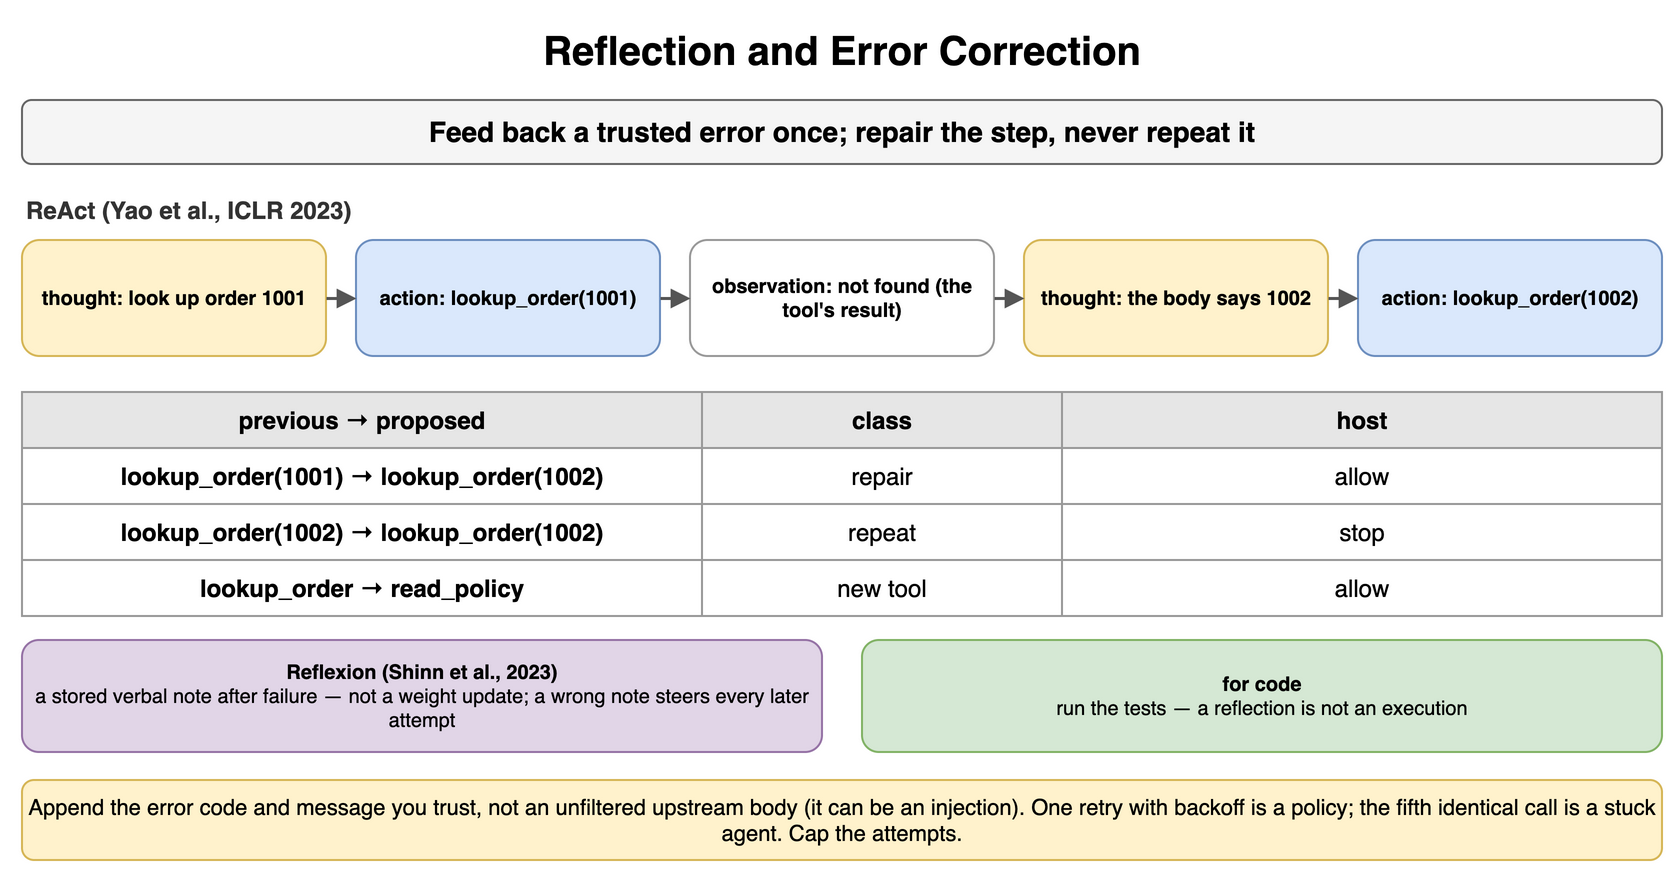

The diagram above was exported from draw.io. Its source (the exported page's mxGraphModel, read from the mxfile embedded in the PNG):
<mxGraphModel dx="900" dy="444" grid="1" gridSize="10" guides="1" tooltips="1" connect="1" arrows="1" fold="1" page="1" pageScale="1" pageWidth="900" pageHeight="444" math="0" shadow="0">
  <root>
    <mxCell id="0" />
    <mxCell id="1" parent="0" />
    <mxCell id="t1" value="Reflection and Error Correction" style="text;html=1;align=center;verticalAlign=middle;whiteSpace=wrap;fontSize=20;fontStyle=1;" vertex="1" parent="1">
      <mxGeometry x="40" y="10" width="820" height="30" as="geometry" />
    </mxCell>
    <mxCell id="t2" value="Feed back a trusted error once; repair the step, never repeat it" style="rounded=1;whiteSpace=wrap;html=1;fillColor=#f5f5f5;strokeColor=#666666;fontStyle=1;fontSize=14;" vertex="1" parent="1">
      <mxGeometry x="40" y="50" width="820" height="32" as="geometry" />
    </mxCell>
    <mxCell id="t3" value="ReAct (Yao et al., ICLR 2023)" style="text;html=1;whiteSpace=wrap;fontSize=11;align=left;verticalAlign=middle;fontSize=12;fontColor=#333333;fontStyle=1;" vertex="1" parent="1">
      <mxGeometry x="40" y="96" width="400" height="18" as="geometry" />
    </mxCell>
    <mxCell id="t4" value="thought: look up order 1001" style="rounded=1;whiteSpace=wrap;html=1;fillColor=#fff2cc;strokeColor=#d6b656;fontSize=10;align=center;fontStyle=1;" vertex="1" parent="1">
      <mxGeometry x="40" y="120" width="152" height="58" as="geometry" />
    </mxCell>
    <mxCell id="t5" value="action: lookup_order(1001)" style="rounded=1;whiteSpace=wrap;html=1;fillColor=#dae8fc;strokeColor=#6c8ebf;fontSize=10;align=center;fontStyle=1;" vertex="1" parent="1">
      <mxGeometry x="207" y="120" width="152" height="58" as="geometry" />
    </mxCell>
    <mxCell id="t6" value="observation: not found (the tool's result)" style="rounded=1;whiteSpace=wrap;html=1;fillColor=#ffffff;strokeColor=#999999;fontSize=10;align=center;fontStyle=1;" vertex="1" parent="1">
      <mxGeometry x="374" y="120" width="152" height="58" as="geometry" />
    </mxCell>
    <mxCell id="t7" value="thought: the body says 1002" style="rounded=1;whiteSpace=wrap;html=1;fillColor=#fff2cc;strokeColor=#d6b656;fontSize=10;align=center;fontStyle=1;" vertex="1" parent="1">
      <mxGeometry x="541" y="120" width="152" height="58" as="geometry" />
    </mxCell>
    <mxCell id="t8" value="action: lookup_order(1002)" style="rounded=1;whiteSpace=wrap;html=1;fillColor=#dae8fc;strokeColor=#6c8ebf;fontSize=10;align=center;fontStyle=1;" vertex="1" parent="1">
      <mxGeometry x="708" y="120" width="152" height="58" as="geometry" />
    </mxCell>
    <mxCell id="t9" value="" style="endArrow=block;endSize=6;html=1;strokeWidth=1.5;strokeColor=#555555;fontSize=11;labelBackgroundColor=#ffffff;" edge="1" parent="1" source="t4" target="t5">
      <mxGeometry relative="1" as="geometry" />
    </mxCell>
    <mxCell id="t10" value="" style="endArrow=block;endSize=6;html=1;strokeWidth=1.5;strokeColor=#555555;fontSize=11;labelBackgroundColor=#ffffff;" edge="1" parent="1" source="t5" target="t6">
      <mxGeometry relative="1" as="geometry" />
    </mxCell>
    <mxCell id="t11" value="" style="endArrow=block;endSize=6;html=1;strokeWidth=1.5;strokeColor=#555555;fontSize=11;labelBackgroundColor=#ffffff;" edge="1" parent="1" source="t6" target="t7">
      <mxGeometry relative="1" as="geometry" />
    </mxCell>
    <mxCell id="t12" value="" style="endArrow=block;endSize=6;html=1;strokeWidth=1.5;strokeColor=#555555;fontSize=11;labelBackgroundColor=#ffffff;" edge="1" parent="1" source="t7" target="t8">
      <mxGeometry relative="1" as="geometry" />
    </mxCell>
    <mxCell id="t13" value="previous → proposed" style="whiteSpace=wrap;html=1;fillColor=#e6e6e6;strokeColor=#999999;fontStyle=1;fontSize=12;" vertex="1" parent="1">
      <mxGeometry x="40" y="196" width="340" height="28" as="geometry" />
    </mxCell>
    <mxCell id="t14" value="class" style="whiteSpace=wrap;html=1;fillColor=#e6e6e6;strokeColor=#999999;fontStyle=1;fontSize=12;" vertex="1" parent="1">
      <mxGeometry x="380" y="196" width="180" height="28" as="geometry" />
    </mxCell>
    <mxCell id="t15" value="host" style="whiteSpace=wrap;html=1;fillColor=#e6e6e6;strokeColor=#999999;fontStyle=1;fontSize=12;" vertex="1" parent="1">
      <mxGeometry x="560" y="196" width="300" height="28" as="geometry" />
    </mxCell>
    <mxCell id="t16" value="lookup_order(1001) → lookup_order(1002)" style="whiteSpace=wrap;html=1;strokeColor=#999999;fontSize=12;fillColor=#ffffff;fontStyle=1;" vertex="1" parent="1">
      <mxGeometry x="40" y="224" width="340" height="28" as="geometry" />
    </mxCell>
    <mxCell id="t17" value="repair" style="whiteSpace=wrap;html=1;strokeColor=#999999;fontSize=12;fillColor=#ffffff;" vertex="1" parent="1">
      <mxGeometry x="380" y="224" width="180" height="28" as="geometry" />
    </mxCell>
    <mxCell id="t18" value="allow" style="whiteSpace=wrap;html=1;strokeColor=#999999;fontSize=12;fillColor=#ffffff;" vertex="1" parent="1">
      <mxGeometry x="560" y="224" width="300" height="28" as="geometry" />
    </mxCell>
    <mxCell id="t19" value="lookup_order(1002) → lookup_order(1002)" style="whiteSpace=wrap;html=1;strokeColor=#999999;fontSize=12;fillColor=#ffffff;fontStyle=1;" vertex="1" parent="1">
      <mxGeometry x="40" y="252" width="340" height="28" as="geometry" />
    </mxCell>
    <mxCell id="t20" value="repeat" style="whiteSpace=wrap;html=1;strokeColor=#999999;fontSize=12;fillColor=#ffffff;" vertex="1" parent="1">
      <mxGeometry x="380" y="252" width="180" height="28" as="geometry" />
    </mxCell>
    <mxCell id="t21" value="stop" style="whiteSpace=wrap;html=1;strokeColor=#999999;fontSize=12;fillColor=#ffffff;" vertex="1" parent="1">
      <mxGeometry x="560" y="252" width="300" height="28" as="geometry" />
    </mxCell>
    <mxCell id="t22" value="lookup_order → read_policy" style="whiteSpace=wrap;html=1;strokeColor=#999999;fontSize=12;fillColor=#ffffff;fontStyle=1;" vertex="1" parent="1">
      <mxGeometry x="40" y="280" width="340" height="28" as="geometry" />
    </mxCell>
    <mxCell id="t23" value="new tool" style="whiteSpace=wrap;html=1;strokeColor=#999999;fontSize=12;fillColor=#ffffff;" vertex="1" parent="1">
      <mxGeometry x="380" y="280" width="180" height="28" as="geometry" />
    </mxCell>
    <mxCell id="t24" value="allow" style="whiteSpace=wrap;html=1;strokeColor=#999999;fontSize=12;fillColor=#ffffff;" vertex="1" parent="1">
      <mxGeometry x="560" y="280" width="300" height="28" as="geometry" />
    </mxCell>
    <mxCell id="t25" value="Reflexion (Shinn et al., 2023)&lt;br&gt;&lt;span style='font-weight:normal'&gt;a stored verbal note after failure — not a weight update; a wrong note steers every later attempt&lt;/span&gt;" style="rounded=1;whiteSpace=wrap;html=1;fillColor=#e1d5e7;strokeColor=#9673a6;fontSize=10;align=center;fontStyle=1;" vertex="1" parent="1">
      <mxGeometry x="40" y="320" width="400" height="56" as="geometry" />
    </mxCell>
    <mxCell id="t26" value="for code&lt;br&gt;&lt;span style='font-weight:normal'&gt;run the tests — a reflection is not an execution&lt;/span&gt;" style="rounded=1;whiteSpace=wrap;html=1;fillColor=#d5e8d4;strokeColor=#82b366;fontSize=10;align=center;fontStyle=1;" vertex="1" parent="1">
      <mxGeometry x="460" y="320" width="400" height="56" as="geometry" />
    </mxCell>
    <mxCell id="t27" value="Append the error code and message you trust, not an unfiltered upstream body (it can be an injection). One retry with backoff is a policy; the fifth identical call is a stuck agent. Cap the attempts." style="rounded=1;whiteSpace=wrap;html=1;fillColor=#fff2cc;strokeColor=#d6b656;fontSize=11;align=center;" vertex="1" parent="1">
      <mxGeometry x="40" y="390" width="820" height="40" as="geometry" />
    </mxCell>
  </root>
</mxGraphModel>